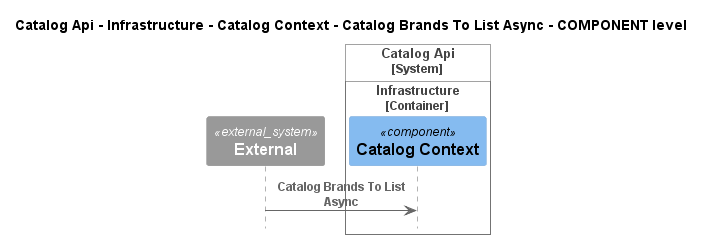

The diagram above was rendered by PlantUML. Its source (embedded in the PNG):
@startuml
!pragma layout smetana
!include ..\..\..\..\..\..\..\..\.c4s\C4_Sequence.puml

title Catalog Api - Infrastructure - Catalog Context - Catalog Brands To List Async - COMPONENT level

System_Ext(C4InterFlow.SoftwareSystems.ExternalSystem, "External", "")

System_Boundary(dotnet.eShop.Architecture.SoftwareSystems.CatalogApi, "Catalog Api")
    
Container_Boundary(dotnet.eShop.Architecture.SoftwareSystems.CatalogApi.Containers.Infrastructure, "Infrastructure")
    Component(dotnet.eShop.Architecture.SoftwareSystems.CatalogApi.Containers.Infrastructure.Components.CatalogContext, "Catalog Context", "", "")
Boundary_End()
Boundary_End()

Rel(C4InterFlow.SoftwareSystems.ExternalSystem, dotnet.eShop.Architecture.SoftwareSystems.CatalogApi.Containers.Infrastructure.Components.CatalogContext, "Catalog Brands To List Async")


@enduml